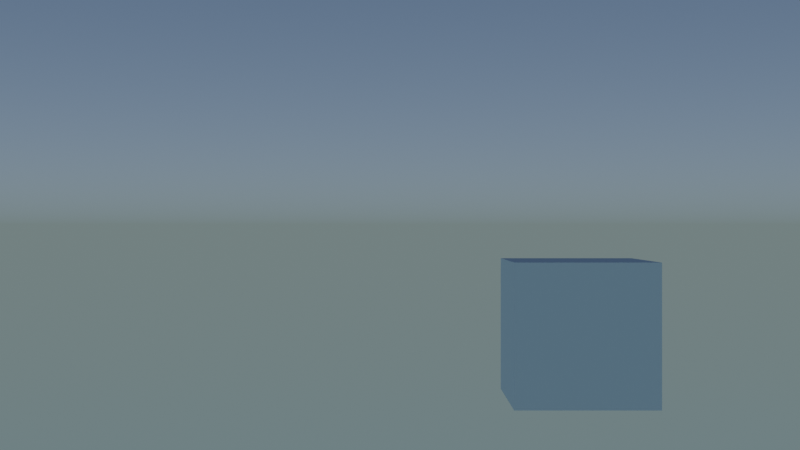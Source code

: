 # Source: alleycat.blend  (saved by Blender 2.93.3; exported with 4.5.12 LTS)
import bpy
from mathutils import Matrix  # noqa: F401  (used for matrix-valued properties, if any)

bpy.ops.wm.read_factory_settings(use_empty=True)
scene = bpy.context.scene
scene.name = 'Scene'

# ---- collections
col_cubes = bpy.data.collections.new('Cubes'); scene.collection.children.link(col_cubes)

# ---- world
world_world = bpy.data.worlds.new('World'); scene.world = world_world
world_world.use_nodes = True; world_world.node_tree.nodes.clear()
_N = world_world.node_tree.nodes; _L = world_world.node_tree.links
n0 = _N.new('ShaderNodeOutputWorld'); n0.name = 'World Output'; n0.location = (300, 300)
n1 = _N.new('ShaderNodeBackground'); n1.name = 'Background'; n1.location = (110, 300)
n2 = _N.new('ShaderNodeTexSky'); n2.name = 'Sky Texture'; n2.location = (-90, 278)
n2.sky_type = 'HOSEK_WILKIE'
_L.new(n1.outputs[0], n0.inputs[0])
_L.new(n2.outputs[0], n1.inputs[0])
n0.is_active_output = True
world_world.use_sun_shadow = False
world_world.sun_shadow_jitter_overblur = 0.0

# ---- cameras
cam_camera = bpy.data.cameras.new('Camera')

# ---- meshes
me_player = bpy.data.meshes.new('Player')
me_player.from_pydata([(0.0, 0.3, 0.0), (0.0, 0.3, 1.7), (0.05853, 0.2942, 0.0), (0.05853, 0.2942, 1.7), (0.1148, 0.2772, 0.0), (0.1148, 0.2772, 1.7), (0.1667, 0.2494, 0.0), (0.1667, 0.2494, 1.7), (0.2121, 0.2121, 0.0), (0.2121, 0.2121, 1.7), (0.2494, 0.1667, 0.0), (0.2494, 0.1667, 1.7), (0.2772, 0.1148, 0.0), (0.2772, 0.1148, 1.7), (0.2942, 0.05853, 0.0), (0.2942, 0.05853, 1.7), (0.3, 2.265e-08, 0.0), (0.3, 2.265e-08, 1.7), (0.2942, -0.05853, 0.0), (0.2942, -0.05853, 1.7), (0.2772, -0.1148, 0.0), (0.2772, -0.1148, 1.7), (0.2494, -0.1667, 0.0), (0.2494, -0.1667, 1.7), (0.2121, -0.2121, 0.0), (0.2121, -0.2121, 1.7), (0.1667, -0.2494, 0.0), (0.1667, -0.2494, 1.7), (0.1148, -0.2772, 0.0), (0.1148, -0.2772, 1.7), (0.05853, -0.2942, 0.0), (0.05853, -0.2942, 1.7), (-9.775e-08, -0.3, 0.0), (-9.775e-08, -0.3, 1.7), (-0.05853, -0.2942, 0.0), (-0.05853, -0.2942, 1.7), (-0.1148, -0.2772, 0.0), (-0.1148, -0.2772, 1.7), (-0.1667, -0.2494, 0.0), (-0.1667, -0.2494, 1.7), (-0.2121, -0.2121, 0.0), (-0.2121, -0.2121, 1.7), (-0.2494, -0.1667, 0.0), (-0.2494, -0.1667, 1.7), (-0.2772, -0.1148, 0.0), (-0.2772, -0.1148, 1.7), (-0.2942, -0.05853, 0.0), (-0.2942, -0.05853, 1.7), (-0.3, 2.897e-07, 0.0), (-0.3, 2.897e-07, 1.7), (-0.2942, 0.05853, 0.0), (-0.2942, 0.05853, 1.7), (-0.2772, 0.1148, 0.0), (-0.2772, 0.1148, 1.7), (-0.2494, 0.1667, 0.0), (-0.2494, 0.1667, 1.7), (-0.2121, 0.2121, 0.0), (-0.2121, 0.2121, 1.7), (-0.1667, 0.2494, 0.0), (-0.1667, 0.2494, 1.7), (-0.1148, 0.2772, 0.0), (-0.1148, 0.2772, 1.7), (-0.05853, 0.2942, 0.0), (-0.05853, 0.2942, 1.7)], [], [(0, 1, 3, 2), (2, 3, 5, 4), (4, 5, 7, 6), (6, 7, 9, 8), (8, 9, 11, 10), (10, 11, 13, 12), (12, 13, 15, 14), (14, 15, 17, 16), (16, 17, 19, 18), (18, 19, 21, 20), (20, 21, 23, 22), (22, 23, 25, 24), (24, 25, 27, 26), (26, 27, 29, 28), (28, 29, 31, 30), (30, 31, 33, 32), (32, 33, 35, 34), (34, 35, 37, 36), (36, 37, 39, 38), (38, 39, 41, 40), (40, 41, 43, 42), (42, 43, 45, 44), (44, 45, 47, 46), (46, 47, 49, 48), (48, 49, 51, 50), (50, 51, 53, 52), (52, 53, 55, 54), (54, 55, 57, 56), (56, 57, 59, 58), (58, 59, 61, 60), (3, 1, 63, 61, 59, 57, 55, 53, 51, 49, 47, 45, 43, 41, 39, 37, 35, 33, 31, 29, 27, 25, 23, 21, 19, 17, 15, 13, 11, 9, 7, 5), (60, 61, 63, 62), (62, 63, 1, 0), (0, 2, 4, 6, 8, 10, 12, 14, 16, 18, 20, 22, 24, 26, 28, 30, 32, 34, 36, 38, 40, 42, 44, 46, 48, 50, 52, 54, 56, 58, 60, 62)])
_uv = me_player.uv_layers.new(name='UVMap')
_uv.uv.foreach_set('vector', [1.0, 0.5, 1.0, 1.0, 0.9688, 1.0, 0.9688, 0.5, 0.9688, 0.5, 0.9688, 1.0, 0.9375, 1.0, 0.9375, 0.5, 0.9375, 0.5, 0.9375, 1.0, 0.9062, 1.0, 0.9062, 0.5, 0.9062, 0.5, 0.9062, 1.0, 0.875, 1.0, 0.875, 0.5, 0.875, 0.5, 0.875, 1.0, 0.8438, 1.0, 0.8438, 0.5, 0.8438, 0.5, 0.8438, 1.0, 0.8125, 1.0, 0.8125, 0.5, 0.8125, 0.5, 0.8125, 1.0, 0.7812, 1.0, 0.7812, 0.5, 0.7812, 0.5, 0.7812, 1.0, 0.75, 1.0, 0.75, 0.5, 0.75, 0.5, 0.75, 1.0, 0.7188, 1.0, 0.7188, 0.5, 0.7188, 0.5, 0.7188, 1.0, 0.6875, 1.0, 0.6875, 0.5, 0.6875, 0.5, 0.6875, 1.0, 0.6562, 1.0, 0.6562, 0.5, 0.6562, 0.5, 0.6562, 1.0, 0.625, 1.0, 0.625, 0.5, 0.625, 0.5, 0.625, 1.0, 0.5938, 1.0, 0.5938, 0.5, 0.5938, 0.5, 0.5938, 1.0, 0.5625, 1.0, 0.5625, 0.5, 0.5625, 0.5, 0.5625, 1.0, 0.5312, 1.0, 0.5312, 0.5, 0.5312, 0.5, 0.5312, 1.0, 0.5, 1.0, 0.5, 0.5, 0.5, 0.5, 0.5, 1.0, 0.4688, 1.0, 0.4688, 0.5, 0.4688, 0.5, 0.4688, 1.0, 0.4375, 1.0, 0.4375, 0.5, 0.4375, 0.5, 0.4375, 1.0, 0.4062, 1.0, 0.4062, 0.5, 0.4062, 0.5, 0.4062, 1.0, 0.375, 1.0, 0.375, 0.5, 0.375, 0.5, 0.375, 1.0, 0.3438, 1.0, 0.3438, 0.5, 0.3438, 0.5, 0.3438, 1.0, 0.3125, 1.0, 0.3125, 0.5, 0.3125, 0.5, 0.3125, 1.0, 0.2812, 1.0, 0.2812, 0.5, 0.2812, 0.5, 0.2812, 1.0, 0.25, 1.0, 0.25, 0.5, 0.25, 0.5, 0.25, 1.0, 0.2188, 1.0, 0.2188, 0.5, 0.2188, 0.5, 0.2188, 1.0, 0.1875, 1.0, 0.1875, 0.5, 0.1875, 0.5, 0.1875, 1.0, 0.1562, 1.0, 0.1562, 0.5, 0.1562, 0.5, 0.1562, 1.0, 0.125, 1.0, 0.125, 0.5, 0.125, 0.5, 0.125, 1.0, 0.09375, 1.0, 0.09375, 0.5, 0.09375, 0.5, 0.09375, 1.0, 0.0625, 1.0, 0.0625, 0.5, 0.2968, 0.4854, 0.25, 0.49, 0.2032, 0.4854, 0.1582, 0.4717, 0.1167, 0.4496, 0.08029, 0.4197, 0.05045, 0.3833, 0.02827, 0.3418, 0.01461, 0.2968, 0.01, 0.25, 0.01461, 0.2032, 0.02827, 0.1582, 0.05045, 0.1167, 0.08029, 0.08029, 0.1167, 0.05045, 0.1582, 0.02827, 0.2032, 0.01461, 0.25, 0.01, 0.2968, 0.01461, 0.3418, 0.02827, 0.3833, 0.05045, 0.4197, 0.08029, 0.4496, 0.1167, 0.4717, 0.1582, 0.4854, 0.2032, 0.49, 0.25, 0.4854, 0.2968, 0.4717, 0.3418, 0.4496, 0.3833, 0.4197, 0.4197, 0.3833, 0.4496, 0.3418, 0.4717, 0.0625, 0.5, 0.0625, 1.0, 0.03125, 1.0, 0.03125, 0.5, 0.03125, 0.5, 0.03125, 1.0, 0.0, 1.0, 0.0, 0.5, 0.75, 0.49, 0.7968, 0.4854, 0.8418, 0.4717, 0.8833, 0.4496, 0.9197, 0.4197, 0.9496, 0.3833, 0.9717, 0.3418, 0.9854, 0.2968, 0.99, 0.25, 0.9854, 0.2032, 0.9717, 0.1582, 0.9496, 0.1167, 0.9197, 0.08029, 0.8833, 0.05045, 0.8418, 0.02827, 0.7968, 0.01461, 0.75, 0.01, 0.7032, 0.01461, 0.6582, 0.02827, 0.6167, 0.05045, 0.5803, 0.08029, 0.5504, 0.1167, 0.5283, 0.1582, 0.5146, 0.2032, 0.51, 0.25, 0.5146, 0.2968, 0.5283, 0.3418, 0.5504, 0.3833, 0.5803, 0.4197, 0.6167, 0.4496, 0.6582, 0.4717, 0.7032, 0.4854])
me_player.use_remesh_fix_poles = True
me_player.use_remesh_preserve_attributes = False
me_player.use_mirror_vertex_groups = False
me_player.update()
me_cube = bpy.data.meshes.new('Cube')
me_cube.from_pydata([(-1.0, -1.0, -1.0), (-1.0, -1.0, 1.0), (-1.0, 1.0, -1.0), (-1.0, 1.0, 1.0), (1.0, -1.0, -1.0), (1.0, -1.0, 1.0), (1.0, 1.0, -1.0), (1.0, 1.0, 1.0)], [], [(0, 1, 3, 2), (2, 3, 7, 6), (6, 7, 5, 4), (4, 5, 1, 0), (2, 6, 4, 0), (7, 3, 1, 5)])
_uv = me_cube.uv_layers.new(name='UVMap')
_uv.uv.foreach_set('vector', [0.375, 0.0, 0.625, 0.0, 0.625, 0.25, 0.375, 0.25, 0.375, 0.25, 0.625, 0.25, 0.625, 0.5, 0.375, 0.5, 0.375, 0.5, 0.625, 0.5, 0.625, 0.75, 0.375, 0.75, 0.375, 0.75, 0.625, 0.75, 0.625, 1.0, 0.375, 1.0, 0.125, 0.5, 0.375, 0.5, 0.375, 0.75, 0.125, 0.75, 0.625, 0.5, 0.875, 0.5, 0.875, 0.75, 0.625, 0.75])
me_cube.use_remesh_fix_poles = True
me_cube.use_remesh_preserve_attributes = False
me_cube.use_mirror_vertex_groups = False
me_cube.update()
me_cube_001 = bpy.data.meshes.new('Cube.001')
me_cube_001.from_pydata([(-1.0, -1.0, -1.0), (-1.0, -1.0, 1.0), (-1.0, 1.0, -1.0), (-1.0, 1.0, 1.0), (1.0, -1.0, -1.0), (1.0, -1.0, 1.0), (1.0, 1.0, -1.0), (1.0, 1.0, 1.0)], [], [(0, 1, 3, 2), (2, 3, 7, 6), (6, 7, 5, 4), (4, 5, 1, 0), (2, 6, 4, 0), (7, 3, 1, 5)])
_uv = me_cube_001.uv_layers.new(name='UVMap')
_uv.uv.foreach_set('vector', [0.375, 0.0, 0.625, 0.0, 0.625, 0.25, 0.375, 0.25, 0.375, 0.25, 0.625, 0.25, 0.625, 0.5, 0.375, 0.5, 0.375, 0.5, 0.625, 0.5, 0.625, 0.75, 0.375, 0.75, 0.375, 0.75, 0.625, 0.75, 0.625, 1.0, 0.375, 1.0, 0.125, 0.5, 0.375, 0.5, 0.375, 0.75, 0.125, 0.75, 0.625, 0.5, 0.875, 0.5, 0.875, 0.75, 0.625, 0.75])
me_cube_001.use_remesh_fix_poles = True
me_cube_001.use_remesh_preserve_attributes = False
me_cube_001.use_mirror_vertex_groups = False
me_cube_001.update()
me_cube_002 = bpy.data.meshes.new('Cube.002')
me_cube_002.from_pydata([(-1.0, -1.0, -1.0), (-1.0, -1.0, 1.0), (-1.0, 1.0, -1.0), (-1.0, 1.0, 1.0), (1.0, -1.0, -1.0), (1.0, -1.0, 1.0), (1.0, 1.0, -1.0), (1.0, 1.0, 1.0)], [], [(0, 1, 3, 2), (2, 3, 7, 6), (6, 7, 5, 4), (4, 5, 1, 0), (2, 6, 4, 0), (7, 3, 1, 5)])
_uv = me_cube_002.uv_layers.new(name='UVMap')
_uv.uv.foreach_set('vector', [0.375, 0.0, 0.625, 0.0, 0.625, 0.25, 0.375, 0.25, 0.375, 0.25, 0.625, 0.25, 0.625, 0.5, 0.375, 0.5, 0.375, 0.5, 0.625, 0.5, 0.625, 0.75, 0.375, 0.75, 0.375, 0.75, 0.625, 0.75, 0.625, 1.0, 0.375, 1.0, 0.125, 0.5, 0.375, 0.5, 0.375, 0.75, 0.125, 0.75, 0.625, 0.5, 0.875, 0.5, 0.875, 0.75, 0.625, 0.75])
me_cube_002.use_remesh_fix_poles = True
me_cube_002.use_remesh_preserve_attributes = False
me_cube_002.use_mirror_vertex_groups = False
me_cube_002.update()
me_cube_003 = bpy.data.meshes.new('Cube.003')
me_cube_003.from_pydata([(-1.0, -1.0, -1.0), (-1.0, -1.0, 1.0), (-1.0, 1.0, -1.0), (-1.0, 1.0, 1.0), (1.0, -1.0, -1.0), (1.0, -1.0, 1.0), (1.0, 1.0, -1.0), (1.0, 1.0, 1.0)], [], [(0, 1, 3, 2), (2, 3, 7, 6), (6, 7, 5, 4), (4, 5, 1, 0), (2, 6, 4, 0), (7, 3, 1, 5)])
_uv = me_cube_003.uv_layers.new(name='UVMap')
_uv.uv.foreach_set('vector', [0.375, 0.0, 0.625, 0.0, 0.625, 0.25, 0.375, 0.25, 0.375, 0.25, 0.625, 0.25, 0.625, 0.5, 0.375, 0.5, 0.375, 0.5, 0.625, 0.5, 0.625, 0.75, 0.375, 0.75, 0.375, 0.75, 0.625, 0.75, 0.625, 1.0, 0.375, 1.0, 0.125, 0.5, 0.375, 0.5, 0.375, 0.75, 0.125, 0.75, 0.625, 0.5, 0.875, 0.5, 0.875, 0.75, 0.625, 0.75])
me_cube_003.use_remesh_fix_poles = True
me_cube_003.use_remesh_preserve_attributes = False
me_cube_003.use_mirror_vertex_groups = False
me_cube_003.update()

# ---- objects
ob_game = bpy.data.objects.new('Game', None)
ob_camera = bpy.data.objects.new('Camera', cam_camera)
ob_player = bpy.data.objects.new('Player', me_player)
ob_cube = bpy.data.objects.new('Cube', me_cube)
ob_cube_001 = bpy.data.objects.new('Cube.001', me_cube_001)
ob_cube_002 = bpy.data.objects.new('Cube.002', me_cube_002)
ob_cube_003 = bpy.data.objects.new('Cube.003', me_cube_003)

# ---- transforms, parenting, visibility, modifiers, constraints
ob_game.location = (0.0, 0.0, 0.0)
ob_game.empty_display_type = 'ARROWS'
ob_game.empty_display_size = 0.1
ob_game.lineart.crease_threshold = 0.0
ob_camera.parent = ob_player
ob_camera.location = (0.0, 0.3, 1.505)
ob_camera.rotation_euler = (1.571, -0.0, 0.0)
ob_camera.lineart.crease_threshold = 0.0
ob_player.location = (0.0, 0.0, 0.0)
ob_player.lineart.crease_threshold = 0.0
ob_cube.location = (-17.94, 10.34, 0.0)
ob_cube.lineart.crease_threshold = 0.0
ob_cube_001.location = (-10.29, -9.715, 0.0)
ob_cube_001.lineart.crease_threshold = 0.0
ob_cube_002.location = (13.66, -4.088, 0.0)
ob_cube_002.lineart.crease_threshold = 0.0
ob_cube_003.location = (2.543, 16.32, 0.0)
ob_cube_003.lineart.crease_threshold = 0.0

# ---- collection membership
scene.collection.objects.link(ob_game)
scene.collection.objects.link(ob_camera)
scene.collection.objects.link(ob_player)
col_cubes.objects.link(ob_cube)
col_cubes.objects.link(ob_cube_001)
col_cubes.objects.link(ob_cube_002)
col_cubes.objects.link(ob_cube_003)

# ---- scene / render settings (as saved in the file)
scene.camera = ob_camera
scene.frame_start = 1; scene.frame_end = 250; scene.frame_set(1)
scene.render.engine = 'BLENDER_EEVEE_NEXT'
scene.cycles.use_denoising = False
scene.cycles.samples = 128
scene.cycles.sampling_pattern = 'TABULATED_SOBOL'
scene.cycles.use_adaptive_sampling = False
scene.cycles.use_light_tree = False
scene.eevee.use_gtao = True
scene.eevee.use_raytracing = True
scene.view_settings.look = 'Medium Contrast'
scene.view_settings.view_transform = 'Filmic'
bpy.context.view_layer.update()
